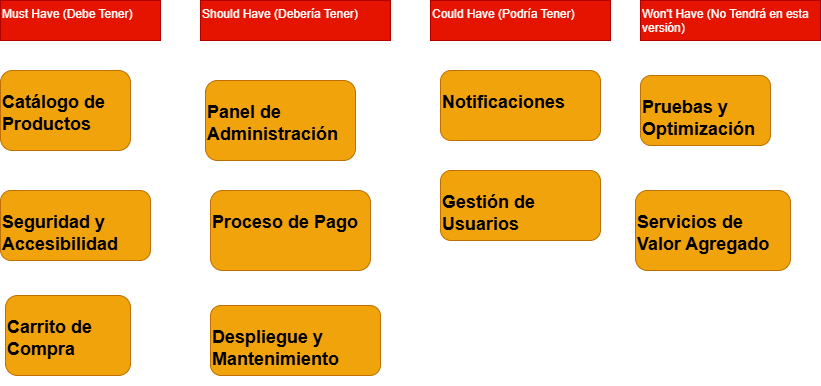

The diagram above was exported from draw.io. Its source (the exported page's mxGraphModel, read from the mxfile embedded in the PNG):
<mxGraphModel dx="1235" dy="727" grid="1" gridSize="10" guides="1" tooltips="1" connect="1" arrows="1" fold="1" page="1" pageScale="1" pageWidth="850" pageHeight="1100" math="0" shadow="0">
  <root>
    <mxCell id="0" />
    <mxCell id="1" parent="0" />
    <mxCell id="-WwPmh_wZ90eYd8ArStQ-1" value="&lt;h2 data-pm-slice=&quot;1 1 []&quot;&gt;&lt;span&gt;Catálogo de Productos&lt;/span&gt;&lt;/h2&gt;" style="text;whiteSpace=wrap;html=1;fillColor=#f0a30a;fontColor=#000000;strokeColor=#BD7000;rounded=1;" vertex="1" parent="1">
      <mxGeometry x="20" y="110" width="130" height="80" as="geometry" />
    </mxCell>
    <mxCell id="-WwPmh_wZ90eYd8ArStQ-2" value="&lt;h2 data-pm-slice=&quot;1 1 []&quot;&gt;&lt;span&gt;Carrito de Compra&lt;/span&gt;&lt;/h2&gt;" style="text;whiteSpace=wrap;html=1;fillColor=#f0a30a;fontColor=#000000;strokeColor=#BD7000;rounded=1;" vertex="1" parent="1">
      <mxGeometry x="25" y="335" width="125" height="80" as="geometry" />
    </mxCell>
    <mxCell id="-WwPmh_wZ90eYd8ArStQ-3" value="&lt;h2 data-pm-slice=&quot;1 1 []&quot;&gt;&lt;span&gt;Proceso de Pago&lt;/span&gt;&lt;/h2&gt;" style="text;whiteSpace=wrap;html=1;fillColor=#f0a30a;fontColor=#000000;strokeColor=#BD7000;rounded=1;" vertex="1" parent="1">
      <mxGeometry x="230" y="230" width="160" height="80" as="geometry" />
    </mxCell>
    <mxCell id="-WwPmh_wZ90eYd8ArStQ-5" value="&lt;h2 data-pm-slice=&quot;1 1 []&quot;&gt;&lt;span&gt;Gestión de Usuarios&lt;/span&gt;&lt;/h2&gt;" style="text;whiteSpace=wrap;html=1;fillColor=#f0a30a;fontColor=#000000;strokeColor=#BD7000;rounded=1;" vertex="1" parent="1">
      <mxGeometry x="460" y="210" width="160" height="70" as="geometry" />
    </mxCell>
    <mxCell id="-WwPmh_wZ90eYd8ArStQ-6" value="&lt;h2 data-pm-slice=&quot;1 1 []&quot;&gt;&lt;span&gt;Notificaciones&lt;/span&gt;&lt;/h2&gt;" style="text;whiteSpace=wrap;html=1;fillColor=#f0a30a;fontColor=#000000;strokeColor=#BD7000;rounded=1;" vertex="1" parent="1">
      <mxGeometry x="460" y="110" width="160" height="70" as="geometry" />
    </mxCell>
    <mxCell id="-WwPmh_wZ90eYd8ArStQ-8" value="&lt;h2 data-pm-slice=&quot;1 1 []&quot;&gt;&lt;span&gt;Panel de Administración&lt;/span&gt;&lt;/h2&gt;" style="text;whiteSpace=wrap;html=1;fillColor=#f0a30a;fontColor=#000000;strokeColor=#BD7000;rounded=1;" vertex="1" parent="1">
      <mxGeometry x="225" y="120" width="150" height="80" as="geometry" />
    </mxCell>
    <mxCell id="-WwPmh_wZ90eYd8ArStQ-9" value="&lt;h2 data-pm-slice=&quot;1 1 []&quot;&gt;&lt;span&gt;Seguridad y Accesibilidad&lt;/span&gt;&lt;/h2&gt;" style="text;whiteSpace=wrap;html=1;fillColor=#f0a30a;fontColor=#000000;strokeColor=#BD7000;rounded=1;" vertex="1" parent="1">
      <mxGeometry x="20" y="230" width="150" height="70" as="geometry" />
    </mxCell>
    <mxCell id="-WwPmh_wZ90eYd8ArStQ-10" value="&lt;h2 data-pm-slice=&quot;1 1 []&quot;&gt;&lt;span&gt;Pruebas y Optimización&lt;/span&gt;&lt;/h2&gt;" style="text;whiteSpace=wrap;html=1;fillColor=#f0a30a;fontColor=#000000;strokeColor=#BD7000;rounded=1;" vertex="1" parent="1">
      <mxGeometry x="660" y="115" width="130" height="70" as="geometry" />
    </mxCell>
    <mxCell id="-WwPmh_wZ90eYd8ArStQ-11" value="&lt;h2 data-pm-slice=&quot;1 1 []&quot;&gt;&lt;span&gt;Despliegue y Mantenimiento&lt;/span&gt;&lt;/h2&gt;" style="text;whiteSpace=wrap;html=1;fillColor=#f0a30a;fontColor=#000000;strokeColor=#BD7000;rounded=1;" vertex="1" parent="1">
      <mxGeometry x="230" y="345" width="170" height="70" as="geometry" />
    </mxCell>
    <mxCell id="-WwPmh_wZ90eYd8ArStQ-12" value="&lt;h2 data-pm-slice=&quot;1 1 []&quot;&gt;&lt;span&gt;Servicios de Valor Agregado&lt;/span&gt;&lt;/h2&gt;" style="text;whiteSpace=wrap;html=1;fillColor=#f0a30a;fontColor=#000000;strokeColor=#BD7000;rounded=1;" vertex="1" parent="1">
      <mxGeometry x="655" y="230" width="155" height="80" as="geometry" />
    </mxCell>
    <mxCell id="-WwPmh_wZ90eYd8ArStQ-13" value="Must Have (Debe Tener)" style="text;whiteSpace=wrap;html=1;fillColor=#e51400;fontColor=#ffffff;strokeColor=#B20000;" vertex="1" parent="1">
      <mxGeometry x="20" y="40" width="160" height="40" as="geometry" />
    </mxCell>
    <mxCell id="-WwPmh_wZ90eYd8ArStQ-14" value="Should Have (Debería Tener)" style="text;whiteSpace=wrap;html=1;fillColor=#e51400;fontColor=#ffffff;strokeColor=#B20000;" vertex="1" parent="1">
      <mxGeometry x="220" y="40" width="190" height="40" as="geometry" />
    </mxCell>
    <mxCell id="-WwPmh_wZ90eYd8ArStQ-15" value="Could Have (Podría Tener)" style="text;whiteSpace=wrap;html=1;fillColor=#e51400;fontColor=#ffffff;strokeColor=#B20000;" vertex="1" parent="1">
      <mxGeometry x="450" y="40" width="180" height="40" as="geometry" />
    </mxCell>
    <mxCell id="-WwPmh_wZ90eYd8ArStQ-16" value="Won't Have (No Tendrá en esta versión)" style="text;whiteSpace=wrap;html=1;fillColor=#e51400;fontColor=#ffffff;strokeColor=#B20000;" vertex="1" parent="1">
      <mxGeometry x="660" y="40" width="180" height="40" as="geometry" />
    </mxCell>
  </root>
</mxGraphModel>